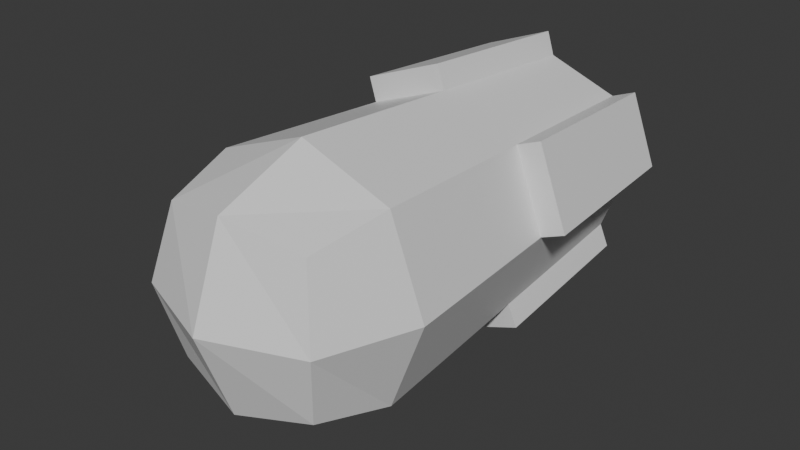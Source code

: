 # Source: bullet.blend  (saved by Blender 4.0.36; exported with 4.5.12 LTS)
import bpy
from mathutils import Matrix  # noqa: F401  (used for matrix-valued properties, if any)

bpy.ops.wm.read_factory_settings(use_empty=True)
scene = bpy.context.scene
scene.name = 'Scene'

# ---- materials (node trees are filled in below, after node groups)
mat_material = bpy.data.materials.new('Material')
mat_material.alpha_threshold = 0.0
mat_material.use_transparent_shadow = False
mat_material.roughness = 0.5
mat_material.line_color = (0.0, 0.0, 0.0, 1.0)

# ---- material node trees
mat_material.use_nodes = True; mat_material.node_tree.nodes.clear()
_N = mat_material.node_tree.nodes; _L = mat_material.node_tree.links
n0 = _N.new('ShaderNodeOutputMaterial'); n0.name = 'Material Output'; n0.location = (300, 300)
n1 = _N.new('ShaderNodeBsdfPrincipled'); n1.name = 'Principled BSDF'; n1.location = (10, 300)
n1.inputs[3].default_value = 1.45
_L.new(n1.outputs[0], n0.inputs[0])
n0.is_active_output = True

# ---- world
world_world = bpy.data.worlds.new('World'); scene.world = world_world
world_world.use_nodes = True; world_world.node_tree.nodes.clear()
_N = world_world.node_tree.nodes; _L = world_world.node_tree.links
n0 = _N.new('ShaderNodeOutputWorld'); n0.name = 'World Output'; n0.location = (300, 300)
n1 = _N.new('ShaderNodeBackground'); n1.name = 'Background'; n1.location = (10, 300)
n1.inputs[0].default_value = (0.05088, 0.05088, 0.05088, 1.0)
_L.new(n1.outputs[0], n0.inputs[0])
n0.is_active_output = True
world_world.color = (0.05088, 0.05088, 0.05088)
world_world.use_sun_shadow = False
world_world.sun_shadow_jitter_overblur = 0.0

# ---- meshes
me_cube = bpy.data.meshes.new('Cube')
me_cube.from_pydata([(0.6612, 2.444, -1.319e-09), (0.0, 2.444, -0.6612), (-0.6612, 2.444, 3.082e-09), (-0.6096, 1.583e-08, -0.6096), (-5.135e-09, 2.444, 0.6612), (0.4801, 2.444, -0.4801), (-0.4801, 2.444, 0.4801), (0.6096, -1.863e-09, 0.6096), (-0.6096, 6.519e-09, 0.6096), (0.4801, 2.444, 0.4801), (0.6096, -1.863e-09, -0.6096), (-6.519e-09, 8.382e-09, 0.8395), (-0.8395, 1.024e-08, 5.588e-09), (0.0, -5.588e-09, -0.8395), (0.8395, 9.313e-09, 0.0), (-0.4801, 2.444, -0.4801), (0.5448, 1.222, 0.5448), (-0.7504, 1.222, 4.335e-09), (0.0, 1.222, -0.7504), (0.7504, 1.222, -6.594e-10), (-0.5448, 1.222, 0.5448), (0.5448, 1.222, -0.5448), (-5.827e-09, 1.222, 0.7504), (-0.5448, 1.222, -0.5448)], [(10, 4)], [(5, 1, 6, 4), (19, 21, 5, 0), (22, 16, 9, 4), (6, 1, 15, 2), (17, 20, 6, 2), (18, 23, 15, 1), (5, 4, 9, 0), (13, 3, 23, 18), (12, 8, 20, 17), (10, 13, 18, 21), (3, 12, 17, 23), (8, 11, 22, 20), (11, 7, 16, 22), (7, 14, 19, 16), (14, 10, 21, 19)])
_uv = me_cube.uv_layers.new(name='UVMap')
_uv.uv.foreach_set('vector', [0.375, 0.625, 0.25, 0.625, 0.875, 0.625, 0.75, 0.625, 0.5, 0.625, 0.375, 0.625, 0.375, 0.625, 0.5, 0.625, 0.75, 0.625, 0.625, 0.625, 0.625, 0.625, 0.75, 0.625, 0.625, 0.125, 0.25, 0.625, 0.375, 0.125, 0.5, 0.125, 0.5, 0.125, 0.625, 0.125, 0.625, 0.125, 0.5, 0.125, 0.25, 0.625, 0.125, 0.625, 0.125, 0.625, 0.25, 0.625, 0.375, 0.625, 0.75, 0.625, 0.625, 0.625, 0.5, 0.625, 0.25, 0.625, 0.125, 0.625, 0.125, 0.625, 0.25, 0.625, 0.5, 0.125, 0.625, 0.125, 0.625, 0.125, 0.5, 0.125, 0.375, 0.625, 0.25, 0.625, 0.25, 0.625, 0.375, 0.625, 0.375, 0.125, 0.5, 0.125, 0.5, 0.125, 0.375, 0.125, 0.875, 0.625, 0.75, 0.625, 0.75, 0.625, 0.875, 0.625, 0.75, 0.625, 0.625, 0.625, 0.625, 0.625, 0.75, 0.625, 0.625, 0.625, 0.5, 0.625, 0.5, 0.625, 0.625, 0.625, 0.5, 0.625, 0.375, 0.625, 0.375, 0.625, 0.5, 0.625])
me_cube.materials.append(mat_material)
me_cube.use_mirror_vertex_groups = False
me_cube.update()
me_cube_001 = bpy.data.meshes.new('Cube.001')
me_cube_001.from_pydata([(0.6612, 2.444, -1.319e-09), (0.5, -0.5, 0.5), (0.5, -0.5, -0.5), (0.0, 2.444, -0.6612), (-0.6612, 2.444, 3.082e-09), (-0.5, -0.5, 0.5), (-0.5, -0.5, -0.5), (-0.6096, 1.583e-08, -0.6096), (-5.135e-09, 2.444, 0.6612), (0.4801, 2.444, -0.4801), (-0.6096, -0.6096, -2.794e-09), (0.6096, -0.6096, 1.863e-09), (-0.4801, 2.444, 0.4801), (-1.863e-09, -0.6096, 0.6096), (0.6096, -1.863e-09, 0.6096), (-9.313e-10, -0.6096, -0.6096), (-0.6096, 6.519e-09, 0.6096), (0.4801, 2.444, 0.4801), (0.6096, -1.863e-09, -0.6096), (-6.519e-09, 8.382e-09, 0.8395), (1.304e-08, -0.8395, 4.657e-09), (-0.8395, 1.024e-08, 5.588e-09), (0.0, -5.588e-09, -0.8395), (0.8395, 9.313e-09, 0.0), (-0.4801, 2.444, -0.4801), (0.5448, 1.222, 0.5448), (-0.7504, 1.222, 4.335e-09), (0.0, 1.222, -0.7504), (0.7504, 1.222, -6.594e-10), (-0.5448, 1.222, 0.5448), (0.5448, 1.222, -0.5448), (-5.827e-09, 1.222, 0.7504), (-0.5448, 1.222, -0.5448), (-0.6035, 1.233, 0.7004), (-0.5388, 2.456, 0.6357), (-0.05869, 2.456, 0.8168), (-0.05869, 1.233, 0.9059), (-0.7004, 1.233, -0.6035), (-0.6357, 2.456, -0.5388), (-0.8168, 2.456, -0.05869), (-0.9059, 1.233, -0.05869), (0.6035, 1.233, -0.7004), (0.5388, 2.456, -0.6357), (0.05869, 2.456, -0.8168), (0.05869, 1.233, -0.9059), (0.7004, 1.233, 0.6035), (0.6357, 2.456, 0.5388), (0.8168, 2.456, 0.05869), (0.9059, 1.233, 0.05869)], [], [(19, 16, 5, 13), (14, 19, 13, 1), (2, 11, 20, 15), (11, 1, 13, 20), (20, 13, 5, 10), (15, 20, 10, 6), (6, 10, 21, 7), (10, 5, 16, 21), (28, 0, 47, 48), (29, 31, 36, 33), (32, 26, 40, 37), (22, 18, 2, 15), (7, 22, 15, 6), (9, 30, 41, 42), (23, 14, 1, 11), (18, 23, 11, 2), (33, 36, 35, 34), (8, 12, 34, 35), (31, 8, 35, 36), (12, 29, 33, 34), (37, 40, 39, 38), (26, 4, 39, 40), (24, 32, 37, 38), (4, 24, 38, 39), (41, 44, 43, 42), (27, 3, 43, 44), (3, 9, 42, 43), (30, 27, 44, 41), (45, 48, 47, 46), (25, 28, 48, 45), (0, 17, 46, 47), (17, 25, 45, 46)])
_uv = me_cube_001.uv_layers.new(name='UVMap')
_uv.uv.foreach_set('vector', [0.75, 0.625, 0.875, 0.625, 0.875, 0.75, 0.75, 0.75, 0.625, 0.625, 0.75, 0.625, 0.75, 0.75, 0.625, 0.75, 0.375, 0.75, 0.5, 0.75, 0.5, 0.875, 0.375, 0.875, 0.5, 0.75, 0.625, 0.75, 0.625, 0.875, 0.5, 0.875, 0.5, 0.875, 0.625, 0.875, 0.625, 1.0, 0.5, 1.0, 0.375, 0.875, 0.5, 0.875, 0.5, 1.0, 0.375, 1.0, 0.375, 0.0, 0.5, 0.0, 0.5, 0.125, 0.375, 0.125, 0.5, 0.0, 0.625, 0.0, 0.625, 0.125, 0.5, 0.125, 0.5, 0.625, 0.5, 0.625, 0.5, 0.625, 0.5, 0.625, 0.875, 0.625, 0.75, 0.625, 0.75, 0.625, 0.875, 0.625, 0.375, 0.125, 0.5, 0.125, 0.5, 0.125, 0.375, 0.125, 0.25, 0.625, 0.375, 0.625, 0.375, 0.75, 0.25, 0.75, 0.125, 0.625, 0.25, 0.625, 0.25, 0.75, 0.125, 0.75, 0.375, 0.625, 0.375, 0.625, 0.375, 0.625, 0.375, 0.625, 0.5, 0.625, 0.625, 0.625, 0.625, 0.75, 0.5, 0.75, 0.375, 0.625, 0.5, 0.625, 0.5, 0.75, 0.375, 0.75, 0.875, 0.625, 0.75, 0.625, 0.75, 0.625, 0.875, 0.625, 0.75, 0.625, 0.875, 0.625, 0.875, 0.625, 0.75, 0.625, 0.75, 0.625, 0.75, 0.625, 0.75, 0.625, 0.75, 0.625, 0.625, 0.125, 0.625, 0.125, 0.625, 0.125, 0.625, 0.125, 0.375, 0.125, 0.5, 0.125, 0.5, 0.125, 0.375, 0.125, 0.5, 0.125, 0.5, 0.125, 0.5, 0.125, 0.5, 0.125, 0.125, 0.625, 0.125, 0.625, 0.125, 0.625, 0.125, 0.625, 0.5, 0.125, 0.375, 0.125, 0.375, 0.125, 0.5, 0.125, 0.375, 0.625, 0.25, 0.625, 0.25, 0.625, 0.375, 0.625, 0.25, 0.625, 0.25, 0.625, 0.25, 0.625, 0.25, 0.625, 0.25, 0.625, 0.375, 0.625, 0.375, 0.625, 0.25, 0.625, 0.375, 0.625, 0.25, 0.625, 0.25, 0.625, 0.375, 0.625, 0.625, 0.625, 0.5, 0.625, 0.5, 0.625, 0.625, 0.625, 0.625, 0.625, 0.5, 0.625, 0.5, 0.625, 0.625, 0.625, 0.5, 0.625, 0.625, 0.625, 0.625, 0.625, 0.5, 0.625, 0.625, 0.625, 0.625, 0.625, 0.625, 0.625, 0.625, 0.625])
me_cube_001.materials.append(mat_material)
me_cube_001.use_mirror_vertex_groups = False
me_cube_001.update()

# ---- objects
ob_cube = bpy.data.objects.new('Cube', me_cube)
ob_cube_001 = bpy.data.objects.new('Cube.001', me_cube_001)

# ---- transforms, parenting, visibility, modifiers, constraints
ob_cube.location = (0.0, 0.0, 0.0)
ob_cube.scale = (0.3, 0.3, 0.3)
ob_cube.lock_rotations_4d = False
ob_cube.empty_display_type = 'ARROWS'
ob_cube.lineart.crease_threshold = 0.0
ob_cube_001.location = (0.0, 0.0, 0.0)
ob_cube_001.scale = (0.3, 0.3, 0.3)
ob_cube_001.lock_rotations_4d = False
ob_cube_001.empty_display_type = 'ARROWS'
ob_cube_001.lineart.crease_threshold = 0.0

# ---- collection membership
scene.collection.objects.link(ob_cube)
scene.collection.objects.link(ob_cube_001)

# ---- scene / render settings (as saved in the file)
scene.frame_start = 1; scene.frame_end = 250; scene.frame_set(1)
scene.render.engine = 'BLENDER_EEVEE_NEXT'
scene.cycles.sampling_pattern = 'TABULATED_SOBOL'
bpy.context.view_layer.update()

# ---- added for rendering (the .blend has no active camera and no usable light): camera, sun
cam_auto = bpy.data.cameras.new('AutoCamera')
cam_auto.lens = 50.0
cam_auto.sensor_width = 36.0
cam_auto.clip_end = 1000.0
ob_auto_camera = bpy.data.objects.new('AutoCamera', cam_auto)
scene.collection.objects.link(ob_auto_camera)
ob_auto_camera.location = (1.15861, -1.14791, 0.926886)
ob_auto_camera.rotation_euler = (1.09748, -7.21219e-08, 0.694738)
scene.camera = ob_auto_camera
light_auto_sun = bpy.data.lights.new('AutoSun', 'SUN')
light_auto_sun.energy = 3.0
light_auto_sun.angle = 0.0523599
ob_auto_sun = bpy.data.objects.new('AutoSun', light_auto_sun)
scene.collection.objects.link(ob_auto_sun)
ob_auto_sun.rotation_euler = (0.872665, 0.174533, 0.523599)
bpy.context.view_layer.update()
